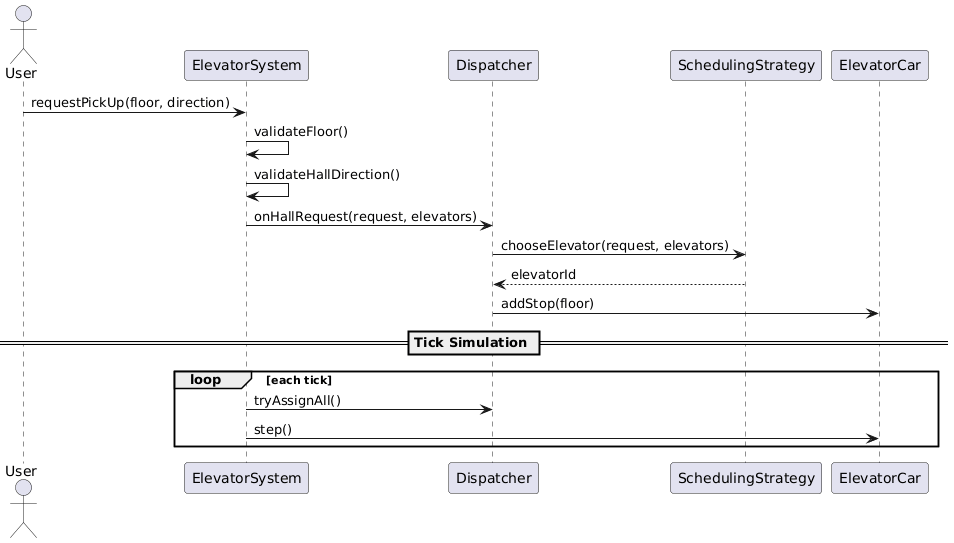

The diagram above was rendered by PlantUML. Its source (embedded in the PNG):
@startuml
actor User
participant "ElevatorSystem" as ES
participant "Dispatcher" as D
participant "SchedulingStrategy" as S
participant "ElevatorCar" as E

User -> ES : requestPickUp(floor, direction)
ES -> ES : validateFloor()
ES -> ES : validateHallDirection()

ES -> D : onHallRequest(request, elevators)
D -> S : chooseElevator(request, elevators)
S --> D : elevatorId

D -> E : addStop(floor)

== Tick Simulation ==

loop each tick
    ES -> D : tryAssignAll()
    ES -> E : step()
end
@enduml